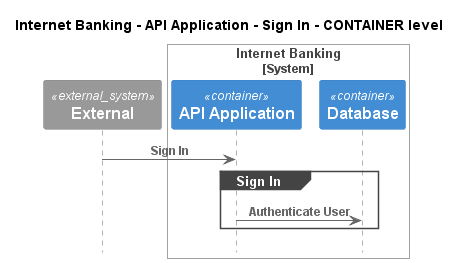

The diagram above was rendered by PlantUML. Its source (embedded in the PNG):
@startuml
!pragma layout smetana
!include ..\..\..\..\..\..\.c4s\C4_Sequence.puml

title Internet Banking - API Application - Sign In - CONTAINER level

System_Ext(C4InterFlow.SoftwareSystems.ExternalSystem, "External", "")

System_Boundary(BigBankPlc.SoftwareSystems.InternetBanking, "Internet Banking")
    Container(BigBankPlc.SoftwareSystems.InternetBanking.Containers.APIApplication, "API Application", "", "")
    ContainerDb(BigBankPlc.SoftwareSystems.InternetBanking.Containers.Database, "Database", "", "")
Boundary_End()

Rel(C4InterFlow.SoftwareSystems.ExternalSystem, BigBankPlc.SoftwareSystems.InternetBanking.Containers.APIApplication, "Sign In")
group Sign In
Rel(BigBankPlc.SoftwareSystems.InternetBanking.Containers.APIApplication, BigBankPlc.SoftwareSystems.InternetBanking.Containers.Database, "Authenticate User")
end


@enduml